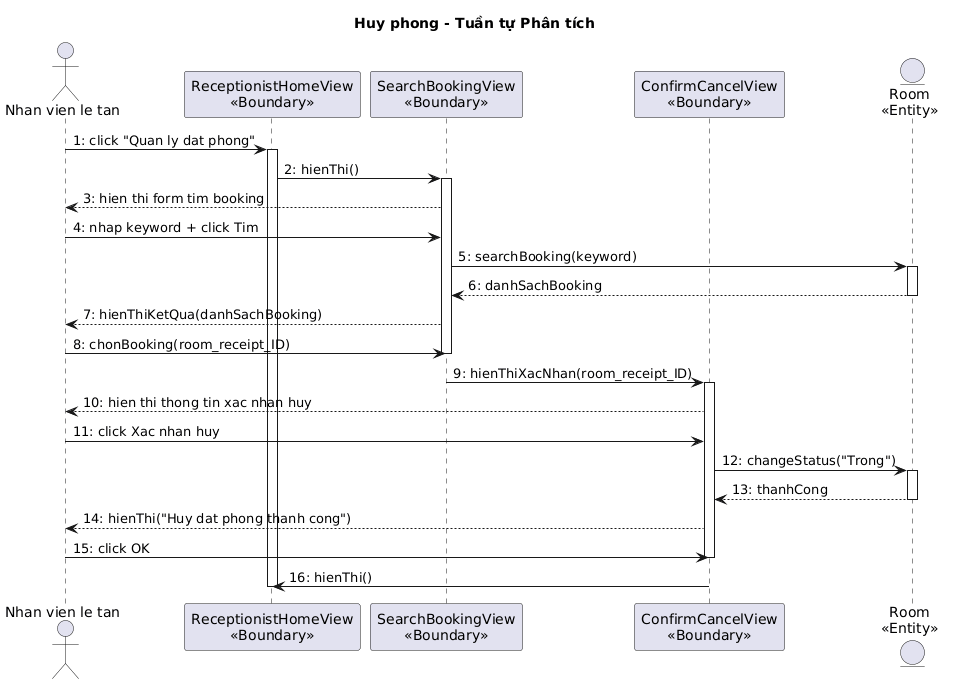

The diagram above was rendered by PlantUML. Its source (embedded in the PNG):
@startuml
title Huy phong - Tuần tự Phân tích

actor "Nhan vien le tan" as NV
participant "ReceptionistHomeView\n<<Boundary>>" as Home
participant "SearchBookingView\n<<Boundary>>" as SearchBooking
participant "ConfirmCancelView\n<<Boundary>>" as Confirm
entity "Room\n<<Entity>>" as Room

NV -> Home : 1: click "Quan ly dat phong"
activate Home
Home -> SearchBooking : 2: hienThi()
activate SearchBooking
SearchBooking --> NV : 3: hien thi form tim booking
NV -> SearchBooking : 4: nhap keyword + click Tim
SearchBooking -> Room : 5: searchBooking(keyword)
activate Room
Room --> SearchBooking : 6: danhSachBooking
deactivate Room
SearchBooking --> NV : 7: hienThiKetQua(danhSachBooking)
NV -> SearchBooking : 8: chonBooking(room_receipt_ID)
deactivate SearchBooking
SearchBooking -> Confirm : 9: hienThiXacNhan(room_receipt_ID)
activate Confirm
Confirm --> NV : 10: hien thi thong tin xac nhan huy
NV -> Confirm : 11: click Xac nhan huy
Confirm -> Room : 12: changeStatus("Trong")
activate Room
Room --> Confirm : 13: thanhCong
deactivate Room
Confirm --> NV : 14: hienThi("Huy dat phong thanh cong")
NV -> Confirm : 15: click OK
deactivate Confirm
Confirm -> Home : 16: hienThi()
deactivate Home
@enduml